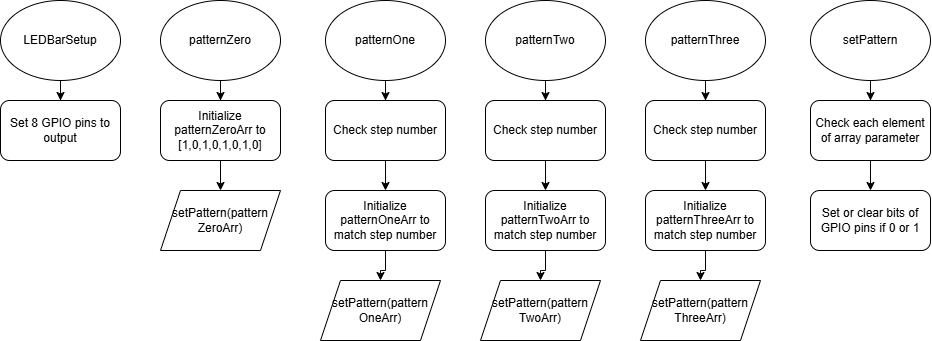

The diagram above was exported from draw.io. Its source (the exported page's mxGraphModel, read from the mxfile embedded in the PNG):
<mxGraphModel dx="1149" dy="509" grid="1" gridSize="10" guides="1" tooltips="1" connect="1" arrows="1" fold="1" page="1" pageScale="1" pageWidth="850" pageHeight="1100" math="0" shadow="0">
  <root>
    <mxCell id="0" />
    <mxCell id="1" parent="0" />
    <mxCell id="6vMPeFXWs7dXEsfpNDJC-3" value="" style="edgeStyle=orthogonalEdgeStyle;rounded=0;orthogonalLoop=1;jettySize=auto;html=1;" edge="1" parent="1" source="6vMPeFXWs7dXEsfpNDJC-1" target="6vMPeFXWs7dXEsfpNDJC-2">
      <mxGeometry relative="1" as="geometry" />
    </mxCell>
    <mxCell id="6vMPeFXWs7dXEsfpNDJC-1" value="LEDBarSetup" style="ellipse;whiteSpace=wrap;html=1;" vertex="1" parent="1">
      <mxGeometry x="100" y="60" width="120" height="80" as="geometry" />
    </mxCell>
    <mxCell id="6vMPeFXWs7dXEsfpNDJC-2" value="Set 8 GPIO pins to output" style="rounded=1;whiteSpace=wrap;html=1;" vertex="1" parent="1">
      <mxGeometry x="100" y="160" width="120" height="60" as="geometry" />
    </mxCell>
    <mxCell id="6vMPeFXWs7dXEsfpNDJC-6" value="" style="edgeStyle=orthogonalEdgeStyle;rounded=0;orthogonalLoop=1;jettySize=auto;html=1;" edge="1" parent="1" source="6vMPeFXWs7dXEsfpNDJC-4" target="6vMPeFXWs7dXEsfpNDJC-5">
      <mxGeometry relative="1" as="geometry" />
    </mxCell>
    <mxCell id="6vMPeFXWs7dXEsfpNDJC-4" value="patternZero" style="ellipse;whiteSpace=wrap;html=1;" vertex="1" parent="1">
      <mxGeometry x="260" y="60" width="120" height="80" as="geometry" />
    </mxCell>
    <mxCell id="6vMPeFXWs7dXEsfpNDJC-8" value="" style="edgeStyle=orthogonalEdgeStyle;rounded=0;orthogonalLoop=1;jettySize=auto;html=1;" edge="1" parent="1" source="6vMPeFXWs7dXEsfpNDJC-5" target="6vMPeFXWs7dXEsfpNDJC-7">
      <mxGeometry relative="1" as="geometry" />
    </mxCell>
    <mxCell id="6vMPeFXWs7dXEsfpNDJC-5" value="Initialize patternZeroArr to [1,0,1,0,1,0,1,0]" style="rounded=1;whiteSpace=wrap;html=1;" vertex="1" parent="1">
      <mxGeometry x="260" y="160" width="120" height="60" as="geometry" />
    </mxCell>
    <mxCell id="6vMPeFXWs7dXEsfpNDJC-7" value="setPattern(pattern&lt;div&gt;ZeroArr)&lt;/div&gt;" style="shape=parallelogram;perimeter=parallelogramPerimeter;whiteSpace=wrap;html=1;fixedSize=1;" vertex="1" parent="1">
      <mxGeometry x="260" y="250" width="120" height="60" as="geometry" />
    </mxCell>
    <mxCell id="6vMPeFXWs7dXEsfpNDJC-12" value="" style="edgeStyle=orthogonalEdgeStyle;rounded=0;orthogonalLoop=1;jettySize=auto;html=1;" edge="1" parent="1" source="6vMPeFXWs7dXEsfpNDJC-9" target="6vMPeFXWs7dXEsfpNDJC-11">
      <mxGeometry relative="1" as="geometry" />
    </mxCell>
    <mxCell id="6vMPeFXWs7dXEsfpNDJC-9" value="patternOne" style="ellipse;whiteSpace=wrap;html=1;" vertex="1" parent="1">
      <mxGeometry x="425" y="60" width="120" height="80" as="geometry" />
    </mxCell>
    <mxCell id="6vMPeFXWs7dXEsfpNDJC-14" value="" style="edgeStyle=orthogonalEdgeStyle;rounded=0;orthogonalLoop=1;jettySize=auto;html=1;" edge="1" parent="1" source="6vMPeFXWs7dXEsfpNDJC-11" target="6vMPeFXWs7dXEsfpNDJC-13">
      <mxGeometry relative="1" as="geometry" />
    </mxCell>
    <mxCell id="6vMPeFXWs7dXEsfpNDJC-11" value="Check step number" style="rounded=1;whiteSpace=wrap;html=1;" vertex="1" parent="1">
      <mxGeometry x="425" y="160" width="120" height="60" as="geometry" />
    </mxCell>
    <mxCell id="6vMPeFXWs7dXEsfpNDJC-16" value="" style="edgeStyle=orthogonalEdgeStyle;rounded=0;orthogonalLoop=1;jettySize=auto;html=1;" edge="1" parent="1" source="6vMPeFXWs7dXEsfpNDJC-13" target="6vMPeFXWs7dXEsfpNDJC-15">
      <mxGeometry relative="1" as="geometry" />
    </mxCell>
    <mxCell id="6vMPeFXWs7dXEsfpNDJC-13" value="Initialize patternOneArr to match step number" style="rounded=1;whiteSpace=wrap;html=1;" vertex="1" parent="1">
      <mxGeometry x="425" y="250" width="120" height="60" as="geometry" />
    </mxCell>
    <mxCell id="6vMPeFXWs7dXEsfpNDJC-15" value="setPattern(pattern&lt;div&gt;OneArr)&lt;/div&gt;" style="shape=parallelogram;perimeter=parallelogramPerimeter;whiteSpace=wrap;html=1;fixedSize=1;" vertex="1" parent="1">
      <mxGeometry x="420" y="340" width="120" height="60" as="geometry" />
    </mxCell>
    <mxCell id="6vMPeFXWs7dXEsfpNDJC-17" value="" style="edgeStyle=orthogonalEdgeStyle;rounded=0;orthogonalLoop=1;jettySize=auto;html=1;" edge="1" parent="1" source="6vMPeFXWs7dXEsfpNDJC-18" target="6vMPeFXWs7dXEsfpNDJC-20">
      <mxGeometry relative="1" as="geometry" />
    </mxCell>
    <mxCell id="6vMPeFXWs7dXEsfpNDJC-18" value="patternTwo" style="ellipse;whiteSpace=wrap;html=1;" vertex="1" parent="1">
      <mxGeometry x="585" y="60" width="120" height="80" as="geometry" />
    </mxCell>
    <mxCell id="6vMPeFXWs7dXEsfpNDJC-19" value="" style="edgeStyle=orthogonalEdgeStyle;rounded=0;orthogonalLoop=1;jettySize=auto;html=1;" edge="1" parent="1" source="6vMPeFXWs7dXEsfpNDJC-20" target="6vMPeFXWs7dXEsfpNDJC-22">
      <mxGeometry relative="1" as="geometry" />
    </mxCell>
    <mxCell id="6vMPeFXWs7dXEsfpNDJC-20" value="Check step number" style="rounded=1;whiteSpace=wrap;html=1;" vertex="1" parent="1">
      <mxGeometry x="585" y="160" width="120" height="60" as="geometry" />
    </mxCell>
    <mxCell id="6vMPeFXWs7dXEsfpNDJC-21" value="" style="edgeStyle=orthogonalEdgeStyle;rounded=0;orthogonalLoop=1;jettySize=auto;html=1;" edge="1" parent="1" source="6vMPeFXWs7dXEsfpNDJC-22" target="6vMPeFXWs7dXEsfpNDJC-23">
      <mxGeometry relative="1" as="geometry" />
    </mxCell>
    <mxCell id="6vMPeFXWs7dXEsfpNDJC-22" value="Initialize patternTwoArr to match step number" style="rounded=1;whiteSpace=wrap;html=1;" vertex="1" parent="1">
      <mxGeometry x="585" y="250" width="120" height="60" as="geometry" />
    </mxCell>
    <mxCell id="6vMPeFXWs7dXEsfpNDJC-23" value="setPattern(pattern&lt;div&gt;TwoArr)&lt;/div&gt;" style="shape=parallelogram;perimeter=parallelogramPerimeter;whiteSpace=wrap;html=1;fixedSize=1;" vertex="1" parent="1">
      <mxGeometry x="580" y="340" width="120" height="60" as="geometry" />
    </mxCell>
    <mxCell id="6vMPeFXWs7dXEsfpNDJC-24" value="" style="edgeStyle=orthogonalEdgeStyle;rounded=0;orthogonalLoop=1;jettySize=auto;html=1;" edge="1" parent="1" source="6vMPeFXWs7dXEsfpNDJC-25" target="6vMPeFXWs7dXEsfpNDJC-27">
      <mxGeometry relative="1" as="geometry" />
    </mxCell>
    <mxCell id="6vMPeFXWs7dXEsfpNDJC-25" value="patternThree" style="ellipse;whiteSpace=wrap;html=1;" vertex="1" parent="1">
      <mxGeometry x="745" y="60" width="120" height="80" as="geometry" />
    </mxCell>
    <mxCell id="6vMPeFXWs7dXEsfpNDJC-26" value="" style="edgeStyle=orthogonalEdgeStyle;rounded=0;orthogonalLoop=1;jettySize=auto;html=1;" edge="1" parent="1" source="6vMPeFXWs7dXEsfpNDJC-27" target="6vMPeFXWs7dXEsfpNDJC-29">
      <mxGeometry relative="1" as="geometry" />
    </mxCell>
    <mxCell id="6vMPeFXWs7dXEsfpNDJC-27" value="Check step number" style="rounded=1;whiteSpace=wrap;html=1;" vertex="1" parent="1">
      <mxGeometry x="745" y="160" width="120" height="60" as="geometry" />
    </mxCell>
    <mxCell id="6vMPeFXWs7dXEsfpNDJC-28" value="" style="edgeStyle=orthogonalEdgeStyle;rounded=0;orthogonalLoop=1;jettySize=auto;html=1;" edge="1" parent="1" source="6vMPeFXWs7dXEsfpNDJC-29" target="6vMPeFXWs7dXEsfpNDJC-30">
      <mxGeometry relative="1" as="geometry" />
    </mxCell>
    <mxCell id="6vMPeFXWs7dXEsfpNDJC-29" value="Initialize patternThreeArr to match step number" style="rounded=1;whiteSpace=wrap;html=1;" vertex="1" parent="1">
      <mxGeometry x="745" y="250" width="120" height="60" as="geometry" />
    </mxCell>
    <mxCell id="6vMPeFXWs7dXEsfpNDJC-30" value="setPattern(pattern&lt;div&gt;ThreeArr)&lt;/div&gt;" style="shape=parallelogram;perimeter=parallelogramPerimeter;whiteSpace=wrap;html=1;fixedSize=1;" vertex="1" parent="1">
      <mxGeometry x="740" y="340" width="120" height="60" as="geometry" />
    </mxCell>
    <mxCell id="6vMPeFXWs7dXEsfpNDJC-33" value="" style="edgeStyle=orthogonalEdgeStyle;rounded=0;orthogonalLoop=1;jettySize=auto;html=1;" edge="1" parent="1" source="6vMPeFXWs7dXEsfpNDJC-31" target="6vMPeFXWs7dXEsfpNDJC-32">
      <mxGeometry relative="1" as="geometry" />
    </mxCell>
    <mxCell id="6vMPeFXWs7dXEsfpNDJC-31" value="setPattern" style="ellipse;whiteSpace=wrap;html=1;" vertex="1" parent="1">
      <mxGeometry x="910" y="60" width="120" height="80" as="geometry" />
    </mxCell>
    <mxCell id="6vMPeFXWs7dXEsfpNDJC-35" value="" style="edgeStyle=orthogonalEdgeStyle;rounded=0;orthogonalLoop=1;jettySize=auto;html=1;" edge="1" parent="1" source="6vMPeFXWs7dXEsfpNDJC-32" target="6vMPeFXWs7dXEsfpNDJC-34">
      <mxGeometry relative="1" as="geometry" />
    </mxCell>
    <mxCell id="6vMPeFXWs7dXEsfpNDJC-32" value="Check each element of array parameter" style="rounded=1;whiteSpace=wrap;html=1;" vertex="1" parent="1">
      <mxGeometry x="910" y="160" width="120" height="60" as="geometry" />
    </mxCell>
    <mxCell id="6vMPeFXWs7dXEsfpNDJC-34" value="Set or clear bits of GPIO pins if 0 or 1" style="rounded=1;whiteSpace=wrap;html=1;" vertex="1" parent="1">
      <mxGeometry x="910" y="250" width="120" height="60" as="geometry" />
    </mxCell>
  </root>
</mxGraphModel>